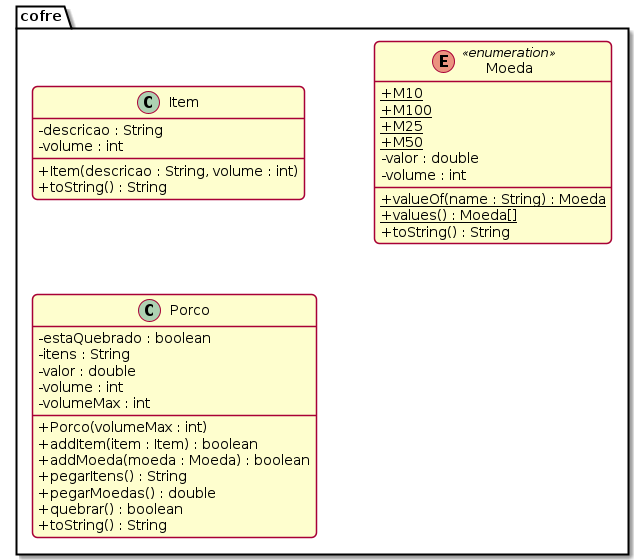

The diagram above was rendered by PlantUML. Its source (embedded in the PNG):
@startuml diagrama
!theme resume-light
skinparam classAttributeIconSize 0
hide empty methods
hide empty attributes
skinparam nodesep 70
skinparam ranksep 50
package cofre {
class Item {
    - descricao : String
    - volume : int
    
    + Item(descricao : String, volume : int)
    + toString() : String
}
enum Moeda <<enumeration>>{
    + {static} M10
    + {static} M100
    + {static} M25
    + {static} M50
    - valor : double 
    - volume : int

    + {static} valueOf(name : String) : Moeda 
    + {static} values() : Moeda[]
    + toString() : String
}
class Porco {
    - estaQuebrado : boolean
    - itens : String
    - valor : double
    - volume : int 
    - volumeMax : int

    + Porco(volumeMax : int)
    + addItem(item : Item) : boolean 
    + addMoeda(moeda : Moeda) : boolean
    + pegarItens() : String 
    + pegarMoedas() : double 
    + quebrar() : boolean 
    + toString() : String 
}
}
@enduml